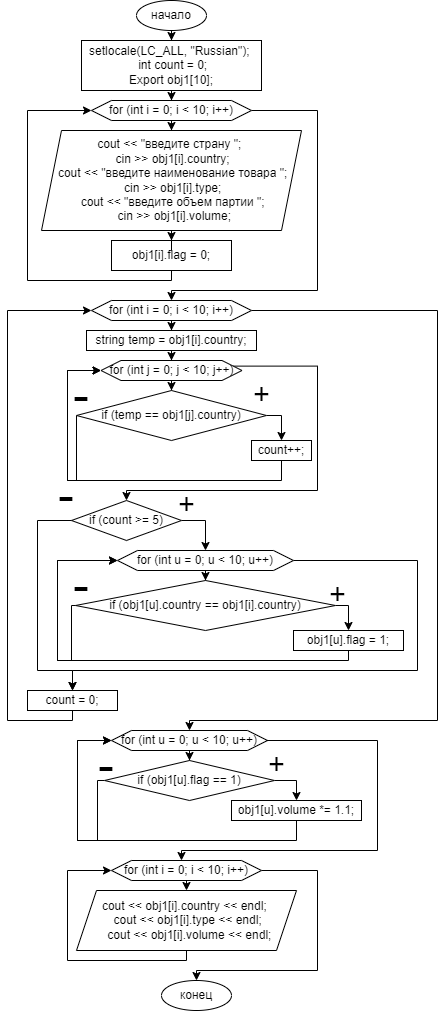

The diagram above was exported from draw.io. Its source (the exported page's mxGraphModel, read from the mxfile embedded in the PNG):
<mxGraphModel dx="1434" dy="791" grid="1" gridSize="10" guides="1" tooltips="1" connect="1" arrows="1" fold="1" page="1" pageScale="1" pageWidth="827" pageHeight="1169" math="0" shadow="0">
  <root>
    <mxCell id="0" />
    <mxCell id="1" parent="0" />
    <mxCell id="6QtVfiwnL5mXsLEET1El-3" value="" style="edgeStyle=orthogonalEdgeStyle;rounded=0;orthogonalLoop=1;jettySize=auto;html=1;" edge="1" parent="1" source="6QtVfiwnL5mXsLEET1El-1" target="6QtVfiwnL5mXsLEET1El-2">
      <mxGeometry relative="1" as="geometry" />
    </mxCell>
    <mxCell id="6QtVfiwnL5mXsLEET1El-1" value="начало" style="ellipse;whiteSpace=wrap;html=1;" vertex="1" parent="1">
      <mxGeometry x="379" y="10" width="70" height="30" as="geometry" />
    </mxCell>
    <mxCell id="6QtVfiwnL5mXsLEET1El-5" value="" style="edgeStyle=orthogonalEdgeStyle;rounded=0;orthogonalLoop=1;jettySize=auto;html=1;" edge="1" parent="1" source="6QtVfiwnL5mXsLEET1El-2" target="6QtVfiwnL5mXsLEET1El-4">
      <mxGeometry relative="1" as="geometry" />
    </mxCell>
    <mxCell id="6QtVfiwnL5mXsLEET1El-2" value="setlocale(LC_ALL, &quot;Russian&quot;);&amp;nbsp;&lt;br&gt;&amp;nbsp;int count = 0;&lt;br&gt;Export obj1[10];" style="rounded=0;whiteSpace=wrap;html=1;" vertex="1" parent="1">
      <mxGeometry x="324" y="50" width="180" height="50" as="geometry" />
    </mxCell>
    <mxCell id="6QtVfiwnL5mXsLEET1El-10" value="" style="edgeStyle=orthogonalEdgeStyle;rounded=0;orthogonalLoop=1;jettySize=auto;html=1;" edge="1" parent="1" source="6QtVfiwnL5mXsLEET1El-4" target="6QtVfiwnL5mXsLEET1El-9">
      <mxGeometry relative="1" as="geometry" />
    </mxCell>
    <mxCell id="6QtVfiwnL5mXsLEET1El-14" style="edgeStyle=orthogonalEdgeStyle;rounded=0;orthogonalLoop=1;jettySize=auto;html=1;exitX=1;exitY=0.5;exitDx=0;exitDy=0;entryX=0.5;entryY=0;entryDx=0;entryDy=0;" edge="1" parent="1" source="6QtVfiwnL5mXsLEET1El-4" target="6QtVfiwnL5mXsLEET1El-13">
      <mxGeometry relative="1" as="geometry">
        <Array as="points">
          <mxPoint x="560" y="120" />
          <mxPoint x="560" y="300" />
          <mxPoint x="414" y="300" />
        </Array>
      </mxGeometry>
    </mxCell>
    <mxCell id="6QtVfiwnL5mXsLEET1El-4" value="for (int i = 0; i &lt; 10; i++)" style="shape=hexagon;perimeter=hexagonPerimeter2;whiteSpace=wrap;html=1;fixedSize=1;" vertex="1" parent="1">
      <mxGeometry x="334" y="110" width="160" height="20" as="geometry" />
    </mxCell>
    <mxCell id="6QtVfiwnL5mXsLEET1El-12" style="edgeStyle=orthogonalEdgeStyle;rounded=0;orthogonalLoop=1;jettySize=auto;html=1;exitX=0.5;exitY=1;exitDx=0;exitDy=0;entryX=0;entryY=0.5;entryDx=0;entryDy=0;" edge="1" parent="1" source="6QtVfiwnL5mXsLEET1El-8" target="6QtVfiwnL5mXsLEET1El-4">
      <mxGeometry relative="1" as="geometry">
        <Array as="points">
          <mxPoint x="414" y="290" />
          <mxPoint x="270" y="290" />
          <mxPoint x="270" y="120" />
        </Array>
      </mxGeometry>
    </mxCell>
    <mxCell id="6QtVfiwnL5mXsLEET1El-8" value="obj1[i].flag = 0;" style="rounded=0;whiteSpace=wrap;html=1;" vertex="1" parent="1">
      <mxGeometry x="354" y="250" width="120" height="30" as="geometry" />
    </mxCell>
    <mxCell id="6QtVfiwnL5mXsLEET1El-11" value="" style="edgeStyle=orthogonalEdgeStyle;rounded=0;orthogonalLoop=1;jettySize=auto;html=1;" edge="1" parent="1" source="6QtVfiwnL5mXsLEET1El-9" target="6QtVfiwnL5mXsLEET1El-8">
      <mxGeometry relative="1" as="geometry" />
    </mxCell>
    <mxCell id="6QtVfiwnL5mXsLEET1El-9" value="cout &lt;&lt; &quot;введите страну &quot;; &#10;  cin &gt;&gt; obj1[i].country; &#10;  cout &lt;&lt; &quot;введите наименование товара &quot;; &#10;  cin &gt;&gt; obj1[i].type; &#10;  cout &lt;&lt; &quot;введите объем партии &quot;; &#10;  cin &gt;&gt; obj1[i].volume;" style="shape=parallelogram;perimeter=parallelogramPerimeter;whiteSpace=wrap;html=1;fixedSize=1;" vertex="1" parent="1">
      <mxGeometry x="284" y="140" width="260" height="100" as="geometry" />
    </mxCell>
    <mxCell id="6QtVfiwnL5mXsLEET1El-16" value="" style="edgeStyle=orthogonalEdgeStyle;rounded=0;orthogonalLoop=1;jettySize=auto;html=1;" edge="1" parent="1" source="6QtVfiwnL5mXsLEET1El-13" target="6QtVfiwnL5mXsLEET1El-15">
      <mxGeometry relative="1" as="geometry" />
    </mxCell>
    <mxCell id="6QtVfiwnL5mXsLEET1El-52" style="edgeStyle=orthogonalEdgeStyle;rounded=0;orthogonalLoop=1;jettySize=auto;html=1;exitX=1;exitY=0.5;exitDx=0;exitDy=0;entryX=0.5;entryY=0;entryDx=0;entryDy=0;" edge="1" parent="1" source="6QtVfiwnL5mXsLEET1El-13" target="6QtVfiwnL5mXsLEET1El-51">
      <mxGeometry relative="1" as="geometry">
        <Array as="points">
          <mxPoint x="680" y="320" />
          <mxPoint x="680" y="730" />
          <mxPoint x="432" y="730" />
        </Array>
      </mxGeometry>
    </mxCell>
    <mxCell id="6QtVfiwnL5mXsLEET1El-13" value="for (int i = 0; i &lt; 10; i++)" style="shape=hexagon;perimeter=hexagonPerimeter2;whiteSpace=wrap;html=1;fixedSize=1;" vertex="1" parent="1">
      <mxGeometry x="334" y="310" width="160" height="20" as="geometry" />
    </mxCell>
    <mxCell id="6QtVfiwnL5mXsLEET1El-18" value="" style="edgeStyle=orthogonalEdgeStyle;rounded=0;orthogonalLoop=1;jettySize=auto;html=1;" edge="1" parent="1" source="6QtVfiwnL5mXsLEET1El-15" target="6QtVfiwnL5mXsLEET1El-17">
      <mxGeometry relative="1" as="geometry" />
    </mxCell>
    <mxCell id="6QtVfiwnL5mXsLEET1El-15" value="string temp = obj1[i].country;" style="rounded=0;whiteSpace=wrap;html=1;" vertex="1" parent="1">
      <mxGeometry x="329" y="340" width="170" height="20" as="geometry" />
    </mxCell>
    <mxCell id="6QtVfiwnL5mXsLEET1El-20" value="" style="edgeStyle=orthogonalEdgeStyle;rounded=0;orthogonalLoop=1;jettySize=auto;html=1;" edge="1" parent="1" source="6QtVfiwnL5mXsLEET1El-17" target="6QtVfiwnL5mXsLEET1El-19">
      <mxGeometry relative="1" as="geometry" />
    </mxCell>
    <mxCell id="6QtVfiwnL5mXsLEET1El-30" style="edgeStyle=orthogonalEdgeStyle;rounded=0;orthogonalLoop=1;jettySize=auto;html=1;exitX=1;exitY=0.25;exitDx=0;exitDy=0;entryX=0.5;entryY=0;entryDx=0;entryDy=0;" edge="1" parent="1" source="6QtVfiwnL5mXsLEET1El-17" target="6QtVfiwnL5mXsLEET1El-29">
      <mxGeometry relative="1" as="geometry">
        <Array as="points">
          <mxPoint x="560" y="376" />
          <mxPoint x="560" y="500" />
          <mxPoint x="369" y="500" />
        </Array>
      </mxGeometry>
    </mxCell>
    <mxCell id="6QtVfiwnL5mXsLEET1El-17" value="for (int j = 0; j &lt; 10; j++)" style="shape=hexagon;perimeter=hexagonPerimeter2;whiteSpace=wrap;html=1;fixedSize=1;" vertex="1" parent="1">
      <mxGeometry x="343.5" y="370" width="141" height="20" as="geometry" />
    </mxCell>
    <mxCell id="6QtVfiwnL5mXsLEET1El-22" style="edgeStyle=orthogonalEdgeStyle;rounded=0;orthogonalLoop=1;jettySize=auto;html=1;exitX=1;exitY=0.5;exitDx=0;exitDy=0;entryX=0.5;entryY=0;entryDx=0;entryDy=0;" edge="1" parent="1" source="6QtVfiwnL5mXsLEET1El-19" target="6QtVfiwnL5mXsLEET1El-21">
      <mxGeometry relative="1" as="geometry" />
    </mxCell>
    <mxCell id="6QtVfiwnL5mXsLEET1El-26" style="edgeStyle=orthogonalEdgeStyle;rounded=0;orthogonalLoop=1;jettySize=auto;html=1;exitX=0;exitY=0.5;exitDx=0;exitDy=0;entryX=0;entryY=0.5;entryDx=0;entryDy=0;" edge="1" parent="1" source="6QtVfiwnL5mXsLEET1El-19" target="6QtVfiwnL5mXsLEET1El-17">
      <mxGeometry relative="1" as="geometry">
        <Array as="points">
          <mxPoint x="319" y="490" />
          <mxPoint x="310" y="490" />
          <mxPoint x="310" y="380" />
        </Array>
      </mxGeometry>
    </mxCell>
    <mxCell id="6QtVfiwnL5mXsLEET1El-19" value="if (temp == obj1[j].country)" style="rhombus;whiteSpace=wrap;html=1;" vertex="1" parent="1">
      <mxGeometry x="319" y="400" width="190" height="50" as="geometry" />
    </mxCell>
    <mxCell id="6QtVfiwnL5mXsLEET1El-24" style="edgeStyle=orthogonalEdgeStyle;rounded=0;orthogonalLoop=1;jettySize=auto;html=1;exitX=0.5;exitY=1;exitDx=0;exitDy=0;entryX=0;entryY=0.5;entryDx=0;entryDy=0;" edge="1" parent="1" source="6QtVfiwnL5mXsLEET1El-21" target="6QtVfiwnL5mXsLEET1El-17">
      <mxGeometry relative="1" as="geometry">
        <Array as="points">
          <mxPoint x="524" y="490" />
          <mxPoint x="310" y="490" />
          <mxPoint x="310" y="380" />
        </Array>
      </mxGeometry>
    </mxCell>
    <mxCell id="6QtVfiwnL5mXsLEET1El-21" value="count++;" style="rounded=0;whiteSpace=wrap;html=1;" vertex="1" parent="1">
      <mxGeometry x="494" y="450" width="60" height="20" as="geometry" />
    </mxCell>
    <mxCell id="6QtVfiwnL5mXsLEET1El-27" value="&lt;font style=&quot;font-size: 48px;&quot;&gt;-&lt;/font&gt;" style="text;whiteSpace=wrap;html=1;" vertex="1" parent="1">
      <mxGeometry x="314" y="370" width="40" height="60" as="geometry" />
    </mxCell>
    <mxCell id="6QtVfiwnL5mXsLEET1El-28" value="&lt;font style=&quot;font-size: 29px;&quot;&gt;+&lt;/font&gt;" style="text;whiteSpace=wrap;html=1;" vertex="1" parent="1">
      <mxGeometry x="494" y="380" width="40" height="40" as="geometry" />
    </mxCell>
    <mxCell id="6QtVfiwnL5mXsLEET1El-32" style="edgeStyle=orthogonalEdgeStyle;rounded=0;orthogonalLoop=1;jettySize=auto;html=1;exitX=1;exitY=0.5;exitDx=0;exitDy=0;entryX=0.5;entryY=0;entryDx=0;entryDy=0;" edge="1" parent="1" source="6QtVfiwnL5mXsLEET1El-29" target="6QtVfiwnL5mXsLEET1El-31">
      <mxGeometry relative="1" as="geometry" />
    </mxCell>
    <mxCell id="6QtVfiwnL5mXsLEET1El-29" value="if (count &gt;= 5)" style="rhombus;whiteSpace=wrap;html=1;" vertex="1" parent="1">
      <mxGeometry x="314" y="510" width="110" height="40" as="geometry" />
    </mxCell>
    <mxCell id="6QtVfiwnL5mXsLEET1El-37" value="" style="edgeStyle=orthogonalEdgeStyle;rounded=0;orthogonalLoop=1;jettySize=auto;html=1;" edge="1" parent="1" source="6QtVfiwnL5mXsLEET1El-31" target="6QtVfiwnL5mXsLEET1El-36">
      <mxGeometry relative="1" as="geometry" />
    </mxCell>
    <mxCell id="6QtVfiwnL5mXsLEET1El-48" style="edgeStyle=orthogonalEdgeStyle;rounded=0;orthogonalLoop=1;jettySize=auto;html=1;exitX=1;exitY=0.5;exitDx=0;exitDy=0;entryX=0.5;entryY=0;entryDx=0;entryDy=0;" edge="1" parent="1" source="6QtVfiwnL5mXsLEET1El-31" target="6QtVfiwnL5mXsLEET1El-46">
      <mxGeometry relative="1" as="geometry">
        <Array as="points">
          <mxPoint x="660" y="570" />
          <mxPoint x="660" y="680" />
          <mxPoint x="315" y="680" />
        </Array>
      </mxGeometry>
    </mxCell>
    <mxCell id="6QtVfiwnL5mXsLEET1El-31" value="for (int u = 0; u &lt; 10; u++)" style="shape=hexagon;perimeter=hexagonPerimeter2;whiteSpace=wrap;html=1;fixedSize=1;" vertex="1" parent="1">
      <mxGeometry x="360" y="560" width="176" height="20" as="geometry" />
    </mxCell>
    <mxCell id="6QtVfiwnL5mXsLEET1El-33" value="&lt;font style=&quot;font-size: 29px;&quot;&gt;+&lt;/font&gt;" style="text;whiteSpace=wrap;html=1;" vertex="1" parent="1">
      <mxGeometry x="419" y="490" width="40" height="40" as="geometry" />
    </mxCell>
    <mxCell id="6QtVfiwnL5mXsLEET1El-49" style="edgeStyle=orthogonalEdgeStyle;rounded=0;orthogonalLoop=1;jettySize=auto;html=1;exitX=0;exitY=0.5;exitDx=0;exitDy=0;entryX=0.5;entryY=0;entryDx=0;entryDy=0;" edge="1" parent="1" source="6QtVfiwnL5mXsLEET1El-29" target="6QtVfiwnL5mXsLEET1El-46">
      <mxGeometry relative="1" as="geometry">
        <Array as="points">
          <mxPoint x="280" y="530" />
          <mxPoint x="280" y="680" />
          <mxPoint x="315" y="680" />
        </Array>
      </mxGeometry>
    </mxCell>
    <mxCell id="6QtVfiwnL5mXsLEET1El-34" value="&lt;font style=&quot;font-size: 48px;&quot;&gt;-&lt;/font&gt;" style="text;whiteSpace=wrap;html=1;" vertex="1" parent="1">
      <mxGeometry x="299" y="470" width="40" height="60" as="geometry" />
    </mxCell>
    <mxCell id="6QtVfiwnL5mXsLEET1El-39" style="edgeStyle=orthogonalEdgeStyle;rounded=0;orthogonalLoop=1;jettySize=auto;html=1;exitX=1;exitY=0.5;exitDx=0;exitDy=0;entryX=0.5;entryY=0;entryDx=0;entryDy=0;" edge="1" parent="1" source="6QtVfiwnL5mXsLEET1El-36" target="6QtVfiwnL5mXsLEET1El-38">
      <mxGeometry relative="1" as="geometry" />
    </mxCell>
    <mxCell id="6QtVfiwnL5mXsLEET1El-36" value="if (obj1[u].country == obj1[i].country)" style="rhombus;whiteSpace=wrap;html=1;" vertex="1" parent="1">
      <mxGeometry x="318" y="590" width="260" height="50" as="geometry" />
    </mxCell>
    <mxCell id="6QtVfiwnL5mXsLEET1El-43" style="edgeStyle=orthogonalEdgeStyle;rounded=0;orthogonalLoop=1;jettySize=auto;html=1;exitX=0.5;exitY=1;exitDx=0;exitDy=0;entryX=0;entryY=0.5;entryDx=0;entryDy=0;" edge="1" parent="1" source="6QtVfiwnL5mXsLEET1El-38" target="6QtVfiwnL5mXsLEET1El-31">
      <mxGeometry relative="1" as="geometry">
        <Array as="points">
          <mxPoint x="591" y="670" />
          <mxPoint x="300" y="670" />
          <mxPoint x="300" y="570" />
        </Array>
      </mxGeometry>
    </mxCell>
    <mxCell id="6QtVfiwnL5mXsLEET1El-38" value="obj1[u].flag = 1;" style="rounded=0;whiteSpace=wrap;html=1;" vertex="1" parent="1">
      <mxGeometry x="536" y="640" width="110" height="20" as="geometry" />
    </mxCell>
    <mxCell id="6QtVfiwnL5mXsLEET1El-41" value="&lt;font style=&quot;font-size: 29px;&quot;&gt;+&lt;/font&gt;" style="text;whiteSpace=wrap;html=1;" vertex="1" parent="1">
      <mxGeometry x="570" y="580" width="40" height="40" as="geometry" />
    </mxCell>
    <mxCell id="6QtVfiwnL5mXsLEET1El-45" style="edgeStyle=orthogonalEdgeStyle;rounded=0;orthogonalLoop=1;jettySize=auto;html=1;exitX=0;exitY=0.5;exitDx=0;exitDy=0;entryX=0;entryY=0.5;entryDx=0;entryDy=0;" edge="1" parent="1" source="6QtVfiwnL5mXsLEET1El-36" target="6QtVfiwnL5mXsLEET1El-31">
      <mxGeometry relative="1" as="geometry">
        <Array as="points">
          <mxPoint x="314" y="615" />
          <mxPoint x="314" y="670" />
          <mxPoint x="300" y="670" />
          <mxPoint x="300" y="570" />
        </Array>
      </mxGeometry>
    </mxCell>
    <mxCell id="6QtVfiwnL5mXsLEET1El-42" value="&lt;font style=&quot;font-size: 48px;&quot;&gt;-&lt;/font&gt;" style="text;whiteSpace=wrap;html=1;" vertex="1" parent="1">
      <mxGeometry x="314" y="560" width="40" height="60" as="geometry" />
    </mxCell>
    <mxCell id="6QtVfiwnL5mXsLEET1El-50" style="edgeStyle=orthogonalEdgeStyle;rounded=0;orthogonalLoop=1;jettySize=auto;html=1;exitX=0.5;exitY=1;exitDx=0;exitDy=0;entryX=0;entryY=0.5;entryDx=0;entryDy=0;" edge="1" parent="1" source="6QtVfiwnL5mXsLEET1El-46" target="6QtVfiwnL5mXsLEET1El-13">
      <mxGeometry relative="1" as="geometry">
        <Array as="points">
          <mxPoint x="315" y="730" />
          <mxPoint x="250" y="730" />
          <mxPoint x="250" y="320" />
        </Array>
      </mxGeometry>
    </mxCell>
    <mxCell id="6QtVfiwnL5mXsLEET1El-46" value="count = 0;" style="rounded=0;whiteSpace=wrap;html=1;" vertex="1" parent="1">
      <mxGeometry x="270" y="700" width="90" height="20" as="geometry" />
    </mxCell>
    <mxCell id="6QtVfiwnL5mXsLEET1El-55" value="" style="edgeStyle=orthogonalEdgeStyle;rounded=0;orthogonalLoop=1;jettySize=auto;html=1;" edge="1" parent="1" source="6QtVfiwnL5mXsLEET1El-51" target="6QtVfiwnL5mXsLEET1El-54">
      <mxGeometry relative="1" as="geometry" />
    </mxCell>
    <mxCell id="6QtVfiwnL5mXsLEET1El-51" value="for (int u = 0; u &lt; 10; u++)" style="shape=hexagon;perimeter=hexagonPerimeter2;whiteSpace=wrap;html=1;fixedSize=1;" vertex="1" parent="1">
      <mxGeometry x="354" y="740" width="156" height="20" as="geometry" />
    </mxCell>
    <mxCell id="6QtVfiwnL5mXsLEET1El-57" style="edgeStyle=orthogonalEdgeStyle;rounded=0;orthogonalLoop=1;jettySize=auto;html=1;exitX=1;exitY=0.5;exitDx=0;exitDy=0;entryX=0.5;entryY=0;entryDx=0;entryDy=0;" edge="1" parent="1" source="6QtVfiwnL5mXsLEET1El-54" target="6QtVfiwnL5mXsLEET1El-56">
      <mxGeometry relative="1" as="geometry" />
    </mxCell>
    <mxCell id="6QtVfiwnL5mXsLEET1El-59" style="edgeStyle=orthogonalEdgeStyle;rounded=0;orthogonalLoop=1;jettySize=auto;html=1;exitX=0;exitY=0.5;exitDx=0;exitDy=0;entryX=0;entryY=0.5;entryDx=0;entryDy=0;" edge="1" parent="1" source="6QtVfiwnL5mXsLEET1El-54" target="6QtVfiwnL5mXsLEET1El-51">
      <mxGeometry relative="1" as="geometry">
        <Array as="points">
          <mxPoint x="340" y="790" />
          <mxPoint x="340" y="850" />
          <mxPoint x="320" y="850" />
          <mxPoint x="320" y="750" />
        </Array>
      </mxGeometry>
    </mxCell>
    <mxCell id="6QtVfiwnL5mXsLEET1El-54" value="if (obj1[u].flag == 1)" style="rhombus;whiteSpace=wrap;html=1;" vertex="1" parent="1">
      <mxGeometry x="347" y="770" width="170" height="40" as="geometry" />
    </mxCell>
    <mxCell id="6QtVfiwnL5mXsLEET1El-58" style="edgeStyle=orthogonalEdgeStyle;rounded=0;orthogonalLoop=1;jettySize=auto;html=1;exitX=0.5;exitY=1;exitDx=0;exitDy=0;entryX=0;entryY=0.5;entryDx=0;entryDy=0;" edge="1" parent="1" source="6QtVfiwnL5mXsLEET1El-56" target="6QtVfiwnL5mXsLEET1El-51">
      <mxGeometry relative="1" as="geometry">
        <Array as="points">
          <mxPoint x="539" y="850" />
          <mxPoint x="320" y="850" />
          <mxPoint x="320" y="750" />
        </Array>
      </mxGeometry>
    </mxCell>
    <mxCell id="6QtVfiwnL5mXsLEET1El-56" value="obj1[u].volume *= 1.1;" style="rounded=0;whiteSpace=wrap;html=1;" vertex="1" parent="1">
      <mxGeometry x="474" y="810" width="130" height="20" as="geometry" />
    </mxCell>
    <mxCell id="6QtVfiwnL5mXsLEET1El-64" style="edgeStyle=orthogonalEdgeStyle;rounded=0;orthogonalLoop=1;jettySize=auto;html=1;exitX=0;exitY=0;exitDx=0;exitDy=0;" edge="1" parent="1" source="6QtVfiwnL5mXsLEET1El-60" target="6QtVfiwnL5mXsLEET1El-62">
      <mxGeometry relative="1" as="geometry">
        <Array as="points">
          <mxPoint x="620" y="750" />
          <mxPoint x="620" y="860" />
          <mxPoint x="424" y="860" />
        </Array>
      </mxGeometry>
    </mxCell>
    <mxCell id="6QtVfiwnL5mXsLEET1El-60" value="&lt;font style=&quot;font-size: 29px;&quot;&gt;+&lt;/font&gt;" style="text;whiteSpace=wrap;html=1;" vertex="1" parent="1">
      <mxGeometry x="509" y="750" width="40" height="40" as="geometry" />
    </mxCell>
    <mxCell id="6QtVfiwnL5mXsLEET1El-61" value="&lt;font style=&quot;font-size: 48px;&quot;&gt;-&lt;/font&gt;" style="text;whiteSpace=wrap;html=1;" vertex="1" parent="1">
      <mxGeometry x="339" y="740" width="40" height="60" as="geometry" />
    </mxCell>
    <mxCell id="6QtVfiwnL5mXsLEET1El-69" style="edgeStyle=orthogonalEdgeStyle;rounded=0;orthogonalLoop=1;jettySize=auto;html=1;exitX=0.5;exitY=1;exitDx=0;exitDy=0;entryX=0.5;entryY=0;entryDx=0;entryDy=0;" edge="1" parent="1" source="6QtVfiwnL5mXsLEET1El-62" target="6QtVfiwnL5mXsLEET1El-67">
      <mxGeometry relative="1" as="geometry" />
    </mxCell>
    <mxCell id="6QtVfiwnL5mXsLEET1El-74" style="edgeStyle=orthogonalEdgeStyle;rounded=0;orthogonalLoop=1;jettySize=auto;html=1;exitX=1;exitY=0.5;exitDx=0;exitDy=0;entryX=0.5;entryY=0;entryDx=0;entryDy=0;" edge="1" parent="1" source="6QtVfiwnL5mXsLEET1El-62" target="6QtVfiwnL5mXsLEET1El-70">
      <mxGeometry relative="1" as="geometry">
        <Array as="points">
          <mxPoint x="560" y="880" />
          <mxPoint x="560" y="980" />
          <mxPoint x="439" y="980" />
        </Array>
      </mxGeometry>
    </mxCell>
    <mxCell id="6QtVfiwnL5mXsLEET1El-62" value="for (int i = 0; i &lt; 10; i++)" style="shape=hexagon;perimeter=hexagonPerimeter2;whiteSpace=wrap;html=1;fixedSize=1;" vertex="1" parent="1">
      <mxGeometry x="354" y="870" width="150" height="20" as="geometry" />
    </mxCell>
    <mxCell id="6QtVfiwnL5mXsLEET1El-72" style="edgeStyle=orthogonalEdgeStyle;rounded=0;orthogonalLoop=1;jettySize=auto;html=1;exitX=0.5;exitY=1;exitDx=0;exitDy=0;entryX=0;entryY=0.5;entryDx=0;entryDy=0;" edge="1" parent="1" source="6QtVfiwnL5mXsLEET1El-67" target="6QtVfiwnL5mXsLEET1El-62">
      <mxGeometry relative="1" as="geometry">
        <Array as="points">
          <mxPoint x="429" y="970" />
          <mxPoint x="310" y="970" />
          <mxPoint x="310" y="880" />
        </Array>
      </mxGeometry>
    </mxCell>
    <mxCell id="6QtVfiwnL5mXsLEET1El-67" value="cout &lt;&lt; obj1[i].country &lt;&lt; endl; &#10;  cout &lt;&lt; obj1[i].type &lt;&lt; endl; &#10;  cout &lt;&lt; obj1[i].volume &lt;&lt; endl;" style="shape=parallelogram;perimeter=parallelogramPerimeter;whiteSpace=wrap;html=1;fixedSize=1;" vertex="1" parent="1">
      <mxGeometry x="319" y="900" width="220" height="60" as="geometry" />
    </mxCell>
    <mxCell id="6QtVfiwnL5mXsLEET1El-70" value="конец" style="ellipse;whiteSpace=wrap;html=1;" vertex="1" parent="1">
      <mxGeometry x="404" y="990" width="70" height="30" as="geometry" />
    </mxCell>
  </root>
</mxGraphModel>